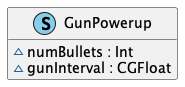

The diagram above was rendered by PlantUML. Its source (embedded in the PNG):
@startuml
' STYLE START
hide empty members

skinparam shadowing false
<style>
document {
  BackgroundColor transparent
  Margin 0
}
</style>
' STYLE END

class GunPowerup << (S, SkyBlue) >> { 
  ~numBullets : Int
  ~gunInterval : CGFloat
}
@enduml